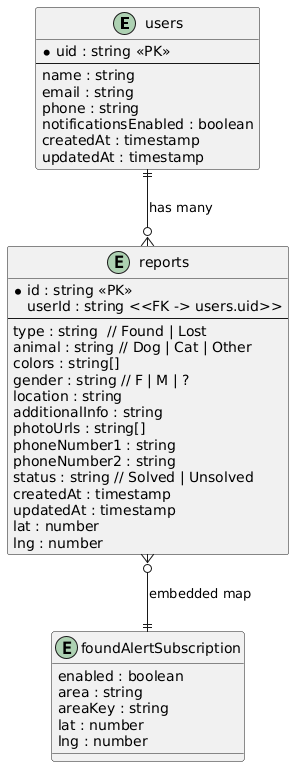

The diagram above was rendered by PlantUML. Its source (embedded in the PNG):
@startuml
entity "users" as Users {
  * uid : string <<PK>>
  --
  name : string
  email : string
  phone : string
  notificationsEnabled : boolean
  createdAt : timestamp
  updatedAt : timestamp
}

entity "reports" as Reports {
  * id : string <<PK>>
  userId : string <<FK -> users.uid>>
  --
  type : string  // Found | Lost
  animal : string // Dog | Cat | Other
  colors : string[] 
  gender : string // F | M | ?
  location : string
  additionalInfo : string
  photoUrls : string[]
  phoneNumber1 : string
  phoneNumber2 : string
  status : string // Solved | Unsolved
  createdAt : timestamp
  updatedAt : timestamp
  lat : number
  lng : number
}

entity "foundAlertSubscription" as FAS {
  enabled : boolean
  area : string
  areaKey : string
  lat : number
  lng : number
}

Users ||--o{ Reports : "has many"
Reports }o--|| FAS : "embedded map"
@enduml